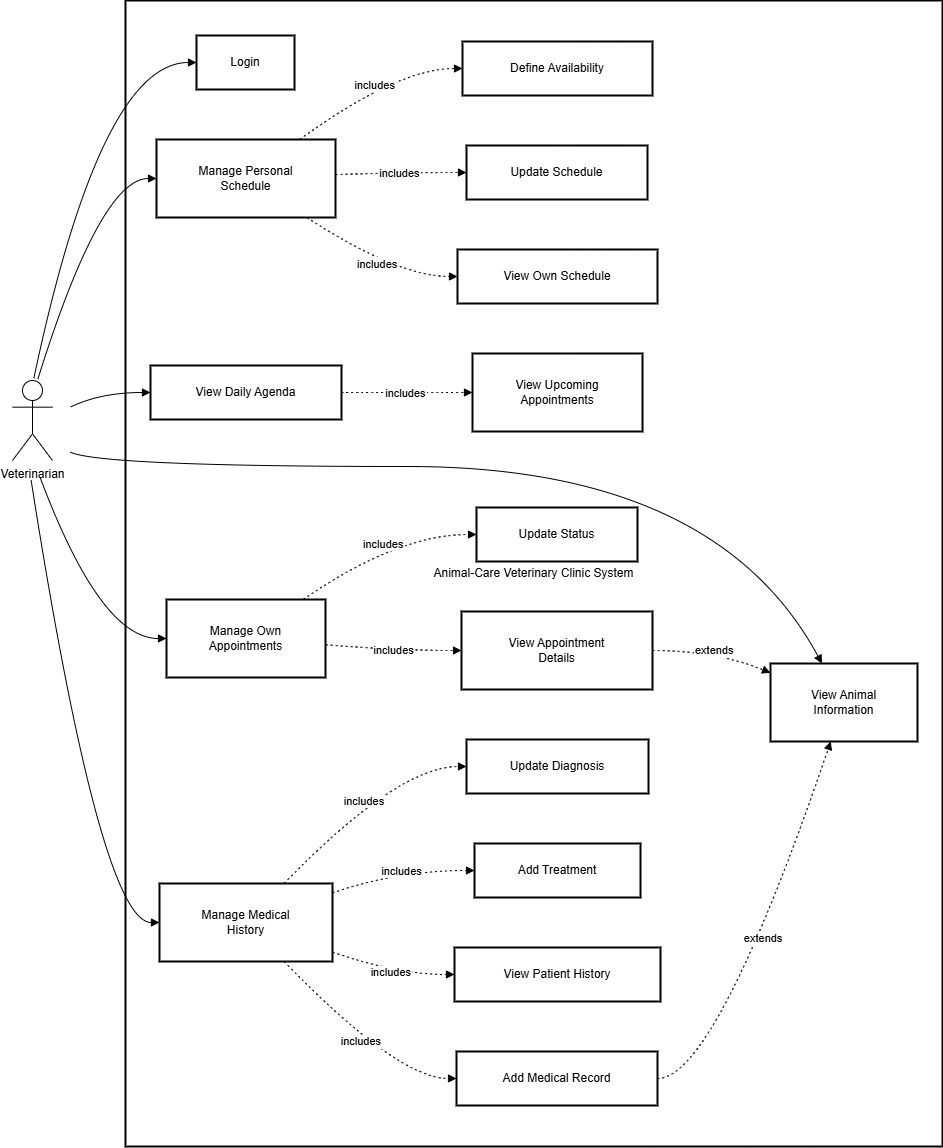

The diagram above was exported from draw.io. Its source (the exported page's mxGraphModel, read from the mxfile embedded in the PNG):
<mxGraphModel dx="1747" dy="927" grid="1" gridSize="10" guides="1" tooltips="1" connect="1" arrows="1" fold="1" page="1" pageScale="1" pageWidth="850" pageHeight="1100" math="0" shadow="0">
  <root>
    <mxCell id="0" />
    <mxCell id="1" parent="0" />
    <mxCell id="g8jy3W3pRsfeY_vUcgMJ-1" value="Animal-Care Veterinary Clinic System" style="whiteSpace=wrap;strokeWidth=2;" vertex="1" parent="1">
      <mxGeometry x="173" y="20" width="817" height="1146" as="geometry" />
    </mxCell>
    <mxCell id="g8jy3W3pRsfeY_vUcgMJ-3" value="Login" style="whiteSpace=wrap;strokeWidth=2;" vertex="1" parent="1">
      <mxGeometry x="244" y="55" width="98" height="54" as="geometry" />
    </mxCell>
    <mxCell id="g8jy3W3pRsfeY_vUcgMJ-4" value="Manage Personal&#10;Schedule" style="whiteSpace=wrap;strokeWidth=2;" vertex="1" parent="1">
      <mxGeometry x="204" y="159" width="179" height="78" as="geometry" />
    </mxCell>
    <mxCell id="g8jy3W3pRsfeY_vUcgMJ-5" value="Define Availability" style="whiteSpace=wrap;strokeWidth=2;" vertex="1" parent="1">
      <mxGeometry x="510" y="61" width="190" height="54" as="geometry" />
    </mxCell>
    <mxCell id="g8jy3W3pRsfeY_vUcgMJ-6" value="Update Schedule" style="whiteSpace=wrap;strokeWidth=2;" vertex="1" parent="1">
      <mxGeometry x="514" y="165" width="181" height="54" as="geometry" />
    </mxCell>
    <mxCell id="g8jy3W3pRsfeY_vUcgMJ-7" value="View Own Schedule" style="whiteSpace=wrap;strokeWidth=2;" vertex="1" parent="1">
      <mxGeometry x="505" y="269" width="200" height="54" as="geometry" />
    </mxCell>
    <mxCell id="g8jy3W3pRsfeY_vUcgMJ-8" value="View Daily Agenda" style="whiteSpace=wrap;strokeWidth=2;" vertex="1" parent="1">
      <mxGeometry x="198" y="385" width="191" height="54" as="geometry" />
    </mxCell>
    <mxCell id="g8jy3W3pRsfeY_vUcgMJ-9" value="View Upcoming&#10;Appointments" style="whiteSpace=wrap;strokeWidth=2;" vertex="1" parent="1">
      <mxGeometry x="520" y="373" width="170" height="78" as="geometry" />
    </mxCell>
    <mxCell id="g8jy3W3pRsfeY_vUcgMJ-10" value="Manage Own&#10;Appointments" style="whiteSpace=wrap;strokeWidth=2;" vertex="1" parent="1">
      <mxGeometry x="214" y="619" width="159" height="78" as="geometry" />
    </mxCell>
    <mxCell id="g8jy3W3pRsfeY_vUcgMJ-11" value="View Appointment&#10;Details" style="whiteSpace=wrap;strokeWidth=2;" vertex="1" parent="1">
      <mxGeometry x="509" y="631" width="191" height="78" as="geometry" />
    </mxCell>
    <mxCell id="g8jy3W3pRsfeY_vUcgMJ-12" value="Update Status" style="whiteSpace=wrap;strokeWidth=2;" vertex="1" parent="1">
      <mxGeometry x="524" y="527" width="161" height="54" as="geometry" />
    </mxCell>
    <mxCell id="g8jy3W3pRsfeY_vUcgMJ-13" value="Manage Medical&#10;History" style="whiteSpace=wrap;strokeWidth=2;" vertex="1" parent="1">
      <mxGeometry x="207" y="903" width="173" height="78" as="geometry" />
    </mxCell>
    <mxCell id="g8jy3W3pRsfeY_vUcgMJ-14" value="Add Medical Record" style="whiteSpace=wrap;strokeWidth=2;" vertex="1" parent="1">
      <mxGeometry x="504" y="1071" width="201" height="54" as="geometry" />
    </mxCell>
    <mxCell id="g8jy3W3pRsfeY_vUcgMJ-15" value="Update Diagnosis" style="whiteSpace=wrap;strokeWidth=2;" vertex="1" parent="1">
      <mxGeometry x="514" y="759" width="182" height="54" as="geometry" />
    </mxCell>
    <mxCell id="g8jy3W3pRsfeY_vUcgMJ-16" value="Add Treatment" style="whiteSpace=wrap;strokeWidth=2;" vertex="1" parent="1">
      <mxGeometry x="522" y="863" width="166" height="54" as="geometry" />
    </mxCell>
    <mxCell id="g8jy3W3pRsfeY_vUcgMJ-17" value="View Patient History" style="whiteSpace=wrap;strokeWidth=2;" vertex="1" parent="1">
      <mxGeometry x="502" y="967" width="206" height="54" as="geometry" />
    </mxCell>
    <mxCell id="g8jy3W3pRsfeY_vUcgMJ-18" value="View Animal&#10;Information" style="whiteSpace=wrap;strokeWidth=2;" vertex="1" parent="1">
      <mxGeometry x="818" y="683" width="147" height="78" as="geometry" />
    </mxCell>
    <mxCell id="g8jy3W3pRsfeY_vUcgMJ-19" value="" style="curved=1;startArrow=none;endArrow=block;exitX=0.6;exitY=0;entryX=0;entryY=0.5;rounded=0;" edge="1" parent="1" target="g8jy3W3pRsfeY_vUcgMJ-3">
      <mxGeometry relative="1" as="geometry">
        <Array as="points">
          <mxPoint x="148" y="82" />
        </Array>
        <mxPoint x="81.32978744373577" y="397.94680743221477" as="sourcePoint" />
      </mxGeometry>
    </mxCell>
    <mxCell id="g8jy3W3pRsfeY_vUcgMJ-20" value="" style="curved=1;startArrow=none;endArrow=block;exitX=0.65;exitY=0;entryX=0;entryY=0.5;rounded=0;" edge="1" parent="1" target="g8jy3W3pRsfeY_vUcgMJ-4">
      <mxGeometry relative="1" as="geometry">
        <Array as="points">
          <mxPoint x="148" y="198" />
        </Array>
        <mxPoint x="85.28365898499283" y="398.8788276540246" as="sourcePoint" />
      </mxGeometry>
    </mxCell>
    <mxCell id="g8jy3W3pRsfeY_vUcgMJ-21" value="" style="curved=1;startArrow=none;endArrow=block;exitX=1;exitY=0.26;entryX=0;entryY=0.5;rounded=0;" edge="1" parent="1" target="g8jy3W3pRsfeY_vUcgMJ-8">
      <mxGeometry relative="1" as="geometry">
        <Array as="points">
          <mxPoint x="148" y="412" />
        </Array>
        <mxPoint x="118.06880530741546" y="426.50917527149807" as="sourcePoint" />
      </mxGeometry>
    </mxCell>
    <mxCell id="g8jy3W3pRsfeY_vUcgMJ-22" value="" style="curved=1;startArrow=none;endArrow=block;exitX=0.68;exitY=1.01;entryX=0;entryY=0.5;rounded=0;" edge="1" parent="1" target="g8jy3W3pRsfeY_vUcgMJ-10">
      <mxGeometry relative="1" as="geometry">
        <Array as="points">
          <mxPoint x="148" y="658" />
        </Array>
        <mxPoint x="87.78572994986484" y="497.3571898495943" as="sourcePoint" />
      </mxGeometry>
    </mxCell>
    <mxCell id="g8jy3W3pRsfeY_vUcgMJ-23" value="" style="curved=1;startArrow=none;endArrow=block;exitX=0.58;exitY=1.01;entryX=0;entryY=0.5;rounded=0;" edge="1" parent="1" target="g8jy3W3pRsfeY_vUcgMJ-13">
      <mxGeometry relative="1" as="geometry">
        <Array as="points">
          <mxPoint x="148" y="942" />
        </Array>
        <mxPoint x="78.58477112064702" y="499.51035206866027" as="sourcePoint" />
      </mxGeometry>
    </mxCell>
    <mxCell id="g8jy3W3pRsfeY_vUcgMJ-24" value="" style="curved=1;startArrow=none;endArrow=block;exitX=1;exitY=0.75;entryX=0.35;entryY=0;rounded=0;" edge="1" parent="1" target="g8jy3W3pRsfeY_vUcgMJ-18">
      <mxGeometry relative="1" as="geometry">
        <Array as="points">
          <mxPoint x="148" y="486" />
          <mxPoint x="763" y="486" />
        </Array>
        <mxPoint x="117.56300033649336" y="471.53150016824657" as="sourcePoint" />
      </mxGeometry>
    </mxCell>
    <mxCell id="g8jy3W3pRsfeY_vUcgMJ-25" value="includes" style="curved=1;dashed=1;dashPattern=2 3;startArrow=none;endArrow=block;exitX=0.8;exitY=0;entryX=0;entryY=0.5;rounded=0;" edge="1" parent="1" source="g8jy3W3pRsfeY_vUcgMJ-4" target="g8jy3W3pRsfeY_vUcgMJ-5">
      <mxGeometry relative="1" as="geometry">
        <Array as="points">
          <mxPoint x="445" y="88" />
        </Array>
      </mxGeometry>
    </mxCell>
    <mxCell id="g8jy3W3pRsfeY_vUcgMJ-26" value="includes" style="curved=1;dashed=1;dashPattern=2 3;startArrow=none;endArrow=block;exitX=1;exitY=0.45;entryX=0;entryY=0.5;rounded=0;" edge="1" parent="1" source="g8jy3W3pRsfeY_vUcgMJ-4" target="g8jy3W3pRsfeY_vUcgMJ-6">
      <mxGeometry relative="1" as="geometry">
        <Array as="points">
          <mxPoint x="445" y="192" />
        </Array>
      </mxGeometry>
    </mxCell>
    <mxCell id="g8jy3W3pRsfeY_vUcgMJ-27" value="includes" style="curved=1;dashed=1;dashPattern=2 3;startArrow=none;endArrow=block;exitX=0.84;exitY=1;entryX=0;entryY=0.5;rounded=0;" edge="1" parent="1" source="g8jy3W3pRsfeY_vUcgMJ-4" target="g8jy3W3pRsfeY_vUcgMJ-7">
      <mxGeometry relative="1" as="geometry">
        <Array as="points">
          <mxPoint x="445" y="296" />
        </Array>
      </mxGeometry>
    </mxCell>
    <mxCell id="g8jy3W3pRsfeY_vUcgMJ-28" value="includes" style="curved=1;dashed=1;dashPattern=2 3;startArrow=none;endArrow=block;exitX=1;exitY=0.5;entryX=0;entryY=0.5;rounded=0;" edge="1" parent="1" source="g8jy3W3pRsfeY_vUcgMJ-8" target="g8jy3W3pRsfeY_vUcgMJ-9">
      <mxGeometry relative="1" as="geometry">
        <Array as="points" />
      </mxGeometry>
    </mxCell>
    <mxCell id="g8jy3W3pRsfeY_vUcgMJ-29" value="includes" style="curved=1;dashed=1;dashPattern=2 3;startArrow=none;endArrow=block;exitX=1;exitY=0.58;entryX=0;entryY=0.5;rounded=0;" edge="1" parent="1" source="g8jy3W3pRsfeY_vUcgMJ-10" target="g8jy3W3pRsfeY_vUcgMJ-11">
      <mxGeometry relative="1" as="geometry">
        <Array as="points">
          <mxPoint x="445" y="670" />
        </Array>
      </mxGeometry>
    </mxCell>
    <mxCell id="g8jy3W3pRsfeY_vUcgMJ-30" value="includes" style="curved=1;dashed=1;dashPattern=2 3;startArrow=none;endArrow=block;exitX=0.86;exitY=0;entryX=0;entryY=0.5;rounded=0;" edge="1" parent="1" source="g8jy3W3pRsfeY_vUcgMJ-10" target="g8jy3W3pRsfeY_vUcgMJ-12">
      <mxGeometry relative="1" as="geometry">
        <Array as="points">
          <mxPoint x="445" y="554" />
        </Array>
      </mxGeometry>
    </mxCell>
    <mxCell id="g8jy3W3pRsfeY_vUcgMJ-31" value="includes" style="curved=1;dashed=1;dashPattern=2 3;startArrow=none;endArrow=block;exitX=0.72;exitY=1;entryX=0;entryY=0.5;rounded=0;" edge="1" parent="1" source="g8jy3W3pRsfeY_vUcgMJ-13" target="g8jy3W3pRsfeY_vUcgMJ-14">
      <mxGeometry relative="1" as="geometry">
        <Array as="points">
          <mxPoint x="445" y="1098" />
        </Array>
      </mxGeometry>
    </mxCell>
    <mxCell id="g8jy3W3pRsfeY_vUcgMJ-32" value="includes" style="curved=1;dashed=1;dashPattern=2 3;startArrow=none;endArrow=block;exitX=0.72;exitY=0;entryX=0;entryY=0.5;rounded=0;" edge="1" parent="1" source="g8jy3W3pRsfeY_vUcgMJ-13" target="g8jy3W3pRsfeY_vUcgMJ-15">
      <mxGeometry relative="1" as="geometry">
        <Array as="points">
          <mxPoint x="445" y="786" />
        </Array>
      </mxGeometry>
    </mxCell>
    <mxCell id="g8jy3W3pRsfeY_vUcgMJ-33" value="includes" style="curved=1;dashed=1;dashPattern=2 3;startArrow=none;endArrow=block;exitX=1;exitY=0.12;entryX=0;entryY=0.5;rounded=0;" edge="1" parent="1" source="g8jy3W3pRsfeY_vUcgMJ-13" target="g8jy3W3pRsfeY_vUcgMJ-16">
      <mxGeometry relative="1" as="geometry">
        <Array as="points">
          <mxPoint x="445" y="890" />
        </Array>
      </mxGeometry>
    </mxCell>
    <mxCell id="g8jy3W3pRsfeY_vUcgMJ-34" value="includes" style="curved=1;dashed=1;dashPattern=2 3;startArrow=none;endArrow=block;exitX=1;exitY=0.88;entryX=0;entryY=0.5;rounded=0;" edge="1" parent="1" source="g8jy3W3pRsfeY_vUcgMJ-13" target="g8jy3W3pRsfeY_vUcgMJ-17">
      <mxGeometry relative="1" as="geometry">
        <Array as="points">
          <mxPoint x="445" y="994" />
        </Array>
      </mxGeometry>
    </mxCell>
    <mxCell id="g8jy3W3pRsfeY_vUcgMJ-35" value="extends" style="curved=1;dashed=1;dashPattern=2 3;startArrow=none;endArrow=block;exitX=1;exitY=0.5;entryX=0;entryY=0.12;rounded=0;" edge="1" parent="1" source="g8jy3W3pRsfeY_vUcgMJ-11" target="g8jy3W3pRsfeY_vUcgMJ-18">
      <mxGeometry relative="1" as="geometry">
        <Array as="points">
          <mxPoint x="763" y="670" />
        </Array>
      </mxGeometry>
    </mxCell>
    <mxCell id="g8jy3W3pRsfeY_vUcgMJ-36" value="extends" style="curved=1;dashed=1;dashPattern=2 3;startArrow=none;endArrow=block;exitX=1;exitY=0.5;entryX=0.41;entryY=1;rounded=0;" edge="1" parent="1" source="g8jy3W3pRsfeY_vUcgMJ-14" target="g8jy3W3pRsfeY_vUcgMJ-18">
      <mxGeometry relative="1" as="geometry">
        <Array as="points">
          <mxPoint x="763" y="1098" />
        </Array>
      </mxGeometry>
    </mxCell>
    <mxCell id="g8jy3W3pRsfeY_vUcgMJ-37" value="Veterinarian" style="shape=umlActor;verticalLabelPosition=bottom;verticalAlign=top;html=1;outlineConnect=0;" vertex="1" parent="1">
      <mxGeometry x="60" y="400" width="40" height="80" as="geometry" />
    </mxCell>
  </root>
</mxGraphModel>